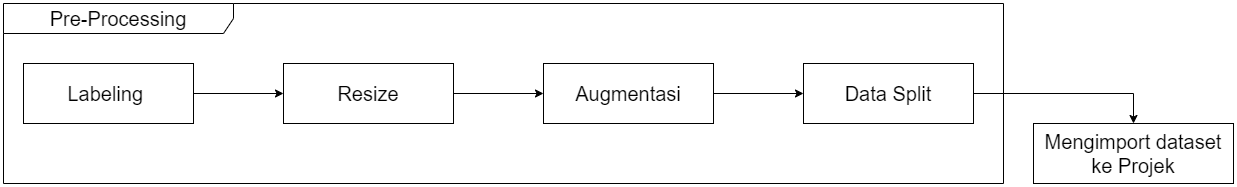

The diagram above was exported from draw.io. Its source (the exported page's mxGraphModel, read from the mxfile embedded in the PNG):
<mxGraphModel dx="1912" dy="1070" grid="1" gridSize="10" guides="1" tooltips="1" connect="1" arrows="1" fold="1" page="1" pageScale="1" pageWidth="827" pageHeight="1169" math="0" shadow="0">
  <root>
    <mxCell id="0" />
    <mxCell id="1" parent="0" />
    <mxCell id="2" value="&lt;font style=&quot;font-size: 20px;&quot;&gt;Pre-Processing&lt;/font&gt;" style="shape=umlFrame;whiteSpace=wrap;html=1;pointerEvents=0;recursiveResize=0;container=1;collapsible=0;width=230;height=30;" vertex="1" parent="1">
      <mxGeometry x="70" y="80" width="1000" height="180" as="geometry" />
    </mxCell>
    <mxCell id="3" style="edgeStyle=orthogonalEdgeStyle;rounded=0;orthogonalLoop=1;jettySize=auto;html=1;entryX=0;entryY=0.5;entryDx=0;entryDy=0;" edge="1" parent="2" source="4" target="6">
      <mxGeometry relative="1" as="geometry" />
    </mxCell>
    <mxCell id="4" value="&lt;font style=&quot;font-size: 20px;&quot;&gt;Labeling&amp;nbsp;&lt;/font&gt;" style="rounded=0;whiteSpace=wrap;html=1;" vertex="1" parent="2">
      <mxGeometry x="20" y="60" width="170" height="60" as="geometry" />
    </mxCell>
    <mxCell id="5" style="edgeStyle=orthogonalEdgeStyle;rounded=0;orthogonalLoop=1;jettySize=auto;html=1;entryX=0;entryY=0.5;entryDx=0;entryDy=0;" edge="1" parent="2" source="6" target="8">
      <mxGeometry relative="1" as="geometry" />
    </mxCell>
    <mxCell id="6" value="&lt;font style=&quot;font-size: 20px;&quot;&gt;Resize&lt;/font&gt;" style="rounded=0;whiteSpace=wrap;html=1;" vertex="1" parent="2">
      <mxGeometry x="280" y="60" width="170" height="60" as="geometry" />
    </mxCell>
    <mxCell id="7" style="edgeStyle=orthogonalEdgeStyle;rounded=0;orthogonalLoop=1;jettySize=auto;html=1;entryX=0;entryY=0.5;entryDx=0;entryDy=0;" edge="1" parent="2" source="8" target="9">
      <mxGeometry relative="1" as="geometry" />
    </mxCell>
    <mxCell id="8" value="&lt;font style=&quot;font-size: 20px;&quot;&gt;Augmentasi&lt;/font&gt;" style="rounded=0;whiteSpace=wrap;html=1;" vertex="1" parent="2">
      <mxGeometry x="540" y="60" width="170" height="60" as="geometry" />
    </mxCell>
    <mxCell id="9" value="&lt;font style=&quot;font-size: 20px;&quot;&gt;Data Split&lt;/font&gt;" style="rounded=0;whiteSpace=wrap;html=1;" vertex="1" parent="2">
      <mxGeometry x="800" y="60" width="170" height="60" as="geometry" />
    </mxCell>
    <mxCell id="10" value="&lt;font style=&quot;font-size: 20px;&quot;&gt;Mengimport dataset ke Projek&lt;/font&gt;" style="rounded=0;whiteSpace=wrap;html=1;" vertex="1" parent="1">
      <mxGeometry x="1100" y="200" width="200" height="60" as="geometry" />
    </mxCell>
    <mxCell id="11" style="edgeStyle=orthogonalEdgeStyle;rounded=0;orthogonalLoop=1;jettySize=auto;html=1;entryX=0.5;entryY=0;entryDx=0;entryDy=0;" edge="1" source="9" target="10" parent="1">
      <mxGeometry relative="1" as="geometry" />
    </mxCell>
  </root>
</mxGraphModel>